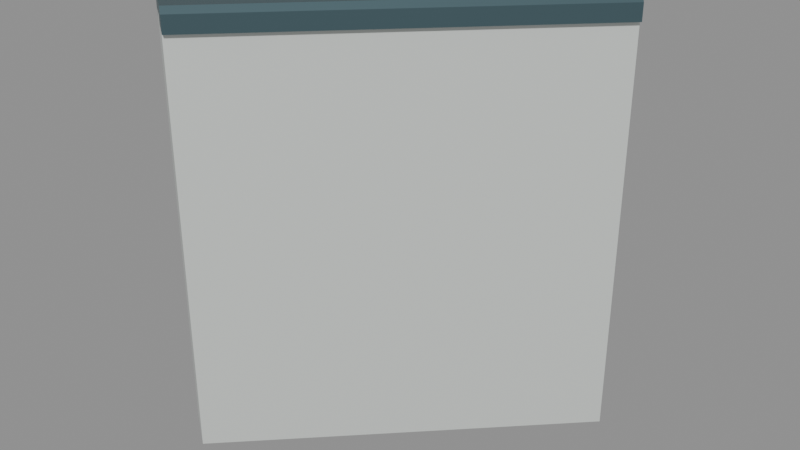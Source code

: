 # Source: halfwall_45_port_miter_8219_-5924_7071_-7071.blend  (saved by Blender 5.2.45; exported with 4.5.12 LTS)
import bpy
from mathutils import Matrix  # noqa: F401  (used for matrix-valued properties, if any)

bpy.ops.wm.read_factory_settings(use_empty=True)
scene = bpy.context.scene
scene.name = 'halfwall_45_port_miter_8219_-5924_7071_-7071'

# ---- materials (node trees are filled in below, after node groups)
mat_warm_white_painted_steel = bpy.data.materials.new('Warm white painted steel')
mat_warm_white_painted_steel.diffuse_color = (0.74, 0.78, 0.75, 1.0)
mat_dark_gunwale_cap = bpy.data.materials.new('Dark gunwale cap')
mat_dark_gunwale_cap.diffuse_color = (0.075, 0.13, 0.15, 1.0)

# ---- material node trees
mat_warm_white_painted_steel.use_nodes = True; mat_warm_white_painted_steel.node_tree.nodes.clear()
_N = mat_warm_white_painted_steel.node_tree.nodes; _L = mat_warm_white_painted_steel.node_tree.links
n0 = _N.new('ShaderNodeBsdfPrincipled'); n0.name = 'Principled BSDF'; n0.location = (-200, 100)
n0.inputs[0].default_value = (0.74, 0.78, 0.75, 1.0)
n0.inputs[1].default_value = 0.3
n0.inputs[2].default_value = 0.42
n0.inputs[10].default_value = 0.005
n1 = _N.new('ShaderNodeOutputMaterial'); n1.name = 'Material Output'; n1.location = (200, 100)
_L.new(n0.outputs[0], n1.inputs[0])
n1.is_active_output = True
mat_dark_gunwale_cap.use_nodes = True; mat_dark_gunwale_cap.node_tree.nodes.clear()
_N = mat_dark_gunwale_cap.node_tree.nodes; _L = mat_dark_gunwale_cap.node_tree.links
n0 = _N.new('ShaderNodeBsdfPrincipled'); n0.name = 'Principled BSDF'; n0.location = (-200, 100)
n0.inputs[0].default_value = (0.075, 0.13, 0.15, 1.0)
n0.inputs[1].default_value = 0.5
n0.inputs[2].default_value = 0.4
n0.inputs[10].default_value = 0.005
n1 = _N.new('ShaderNodeOutputMaterial'); n1.name = 'Material Output'; n1.location = (200, 100)
_L.new(n0.outputs[0], n1.inputs[0])
n1.is_active_output = True

# ---- meshes
me_seamless_solid_halfwall_021 = bpy.data.meshes.new('Seamless solid halfwall.021')
me_seamless_solid_halfwall_021.from_pydata([(-0.03287, 0.02369, 0.0), (0.03287, -0.02369, 0.0), (0.03287, -0.02369, 0.75), (-0.03287, 0.02369, 0.75), (0.4717, 0.5283, 0.0), (0.5283, 0.4717, 0.0), (0.5283, 0.4717, 0.75), (0.4717, 0.5283, 0.75)], [], [(3, 2, 1, 0), (4, 5, 6, 7), (0, 1, 5, 4), (1, 2, 6, 5), (2, 3, 7, 6), (3, 0, 4, 7)])
me_seamless_solid_halfwall_021.materials.append(mat_warm_white_painted_steel)
me_seamless_solid_halfwall_021.update()
me_seamless_top_cap_021 = bpy.data.meshes.new('Seamless top cap.021')
me_seamless_top_cap_021.from_pydata([(-0.04109, 0.02962, 0.735), (0.04109, -0.02962, 0.735), (0.04109, -0.02962, 0.765), (0.03287, -0.02369, 0.775), (-0.03287, 0.02369, 0.775), (-0.04109, 0.02962, 0.765), (0.4646, 0.5354, 0.735), (0.5354, 0.4646, 0.735), (0.5354, 0.4646, 0.765), (0.5283, 0.4717, 0.775), (0.4717, 0.5283, 0.775), (0.4646, 0.5354, 0.765)], [], [(5, 4, 3, 2, 1, 0), (6, 7, 8, 9, 10, 11), (0, 1, 7, 6), (1, 2, 8, 7), (2, 3, 9, 8), (3, 4, 10, 9), (4, 5, 11, 10), (5, 0, 6, 11)])
me_seamless_top_cap_021.materials.append(mat_dark_gunwale_cap)
me_seamless_top_cap_021.update()

# ---- objects
ob_seamless_solid_halfwall_034 = bpy.data.objects.new('Seamless solid halfwall.034', me_seamless_solid_halfwall_021)
ob_seamless_top_cap_034 = bpy.data.objects.new('Seamless top cap.034', me_seamless_top_cap_021)
ob_socketstart_043 = bpy.data.objects.new('SocketStart.043', None)
ob_socketend_037 = bpy.data.objects.new('SocketEnd.037', None)

# ---- transforms, parenting, visibility, modifiers, constraints
ob_seamless_solid_halfwall_034.location = (0.0, 0.0, 0.0)
ob_seamless_top_cap_034.location = (0.0, 0.0, 0.0)
ob_socketstart_043.location = (0.0, 0.0, 0.0)
ob_socketstart_043.empty_display_size = 0.08
ob_socketend_037.location = (0.5, 0.5, 0.0)
ob_socketend_037.empty_display_size = 0.08

# ---- collection membership
scene.collection.objects.link(ob_seamless_solid_halfwall_034)
scene.collection.objects.link(ob_seamless_top_cap_034)
scene.collection.objects.link(ob_socketstart_043)
scene.collection.objects.link(ob_socketend_037)

# ---- scene / render settings (as saved in the file)
scene.frame_start = 1; scene.frame_end = 250; scene.frame_set(1)
scene.render.engine = 'BLENDER_EEVEE_NEXT'
scene.render.image_settings.exr_codec = 'NONE'
scene.render.use_bake_clear = False
scene.render.bake_margin = 0
scene.render.bake_bias = 0.0
scene.render.bake_samples = 0
scene.render.simplify_subdivision_render = 0
scene.render.simplify_child_particles_render = 0.0
scene.render.compositor_device = 'GPU'
scene.eevee.use_volume_custom_range = False
scene.eevee.gtao_distance = 0.0
scene.eevee.use_fast_gi = False
scene.eevee.fast_gi_thickness_near = 0.1
scene.eevee.fast_gi_thickness_far = 0.0
scene.eevee.ray_tracing_options.screen_trace_thickness = 0.1
bpy.context.view_layer.update()

# ---- added for rendering (the .blend has no active camera and no usable light): camera, sun + grey world if the file has none
cam_auto = bpy.data.cameras.new('AutoCamera')
cam_auto.lens = 50.0
cam_auto.sensor_width = 36.0
cam_auto.clip_end = 1000.0
ob_auto_camera = bpy.data.objects.new('AutoCamera', cam_auto)
scene.collection.objects.link(ob_auto_camera)
ob_auto_camera.location = (1.28244, -0.989499, 1.21574)
ob_auto_camera.rotation_euler = (1.09748, -7.21219e-08, 0.694738)
scene.camera = ob_auto_camera
light_auto_sun = bpy.data.lights.new('AutoSun', 'SUN')
light_auto_sun.energy = 3.0
light_auto_sun.angle = 0.0523599
ob_auto_sun = bpy.data.objects.new('AutoSun', light_auto_sun)
scene.collection.objects.link(ob_auto_sun)
ob_auto_sun.rotation_euler = (0.872665, 0.174533, 0.523599)
if scene.world is None:
    world_auto = bpy.data.worlds.new('AutoWorld')
    world_auto.color = (0.3, 0.3, 0.3)
    scene.world = world_auto
bpy.context.view_layer.update()
